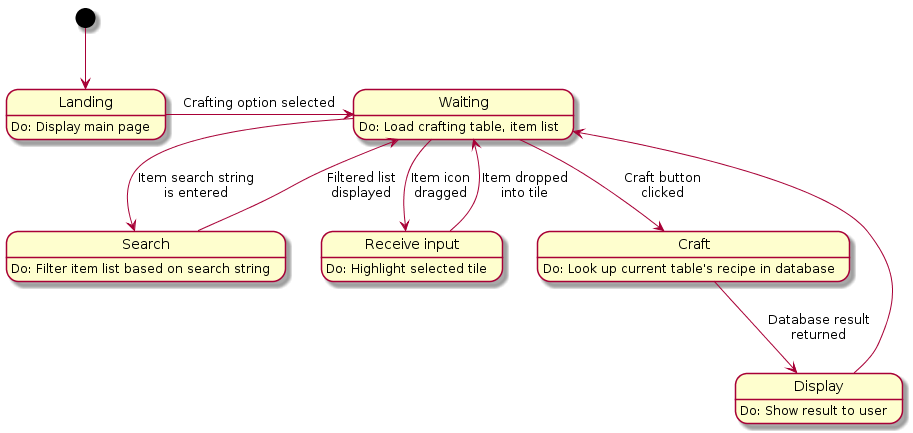

The diagram above was rendered by PlantUML. Its source (embedded in the PNG):
@startuml
state "Receive input" as Receive

[*]-->Landing

Landing : Do: Display main page
Landing->Waiting : Crafting option selected

Waiting : Do: Load crafting table, item list
Waiting-->Receive : Item icon\ndragged
Waiting-->Craft : Craft button\nclicked
Waiting-->Search : Item search string\nis entered

Search : Do: Filter item list based on search string
Search->Waiting : Filtered list\ndisplayed

Receive : Do: Highlight selected tile
Receive-->Waiting : Item dropped\ninto tile

Craft : Do: Look up current table's recipe in database
Craft-->Display : Database result\nreturned

Display : Do: Show result to user
Display->Waiting
@enduml